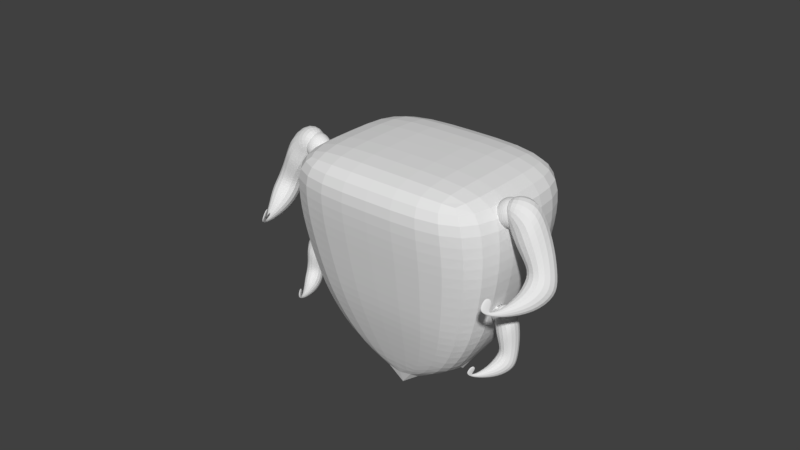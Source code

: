 # Source: CockroachBlend.blend  (saved by Blender 2.79.0; exported with 4.5.12 LTS)
import bpy
from mathutils import Matrix  # noqa: F401  (used for matrix-valued properties, if any)

bpy.ops.wm.read_factory_settings(use_empty=True)
scene = bpy.context.scene
scene.name = 'Scene'

# ---- collections
col_collection_1 = bpy.data.collections.new('Collection 1'); scene.collection.children.link(col_collection_1)

# ---- world
world_world = bpy.data.worlds.new('World'); scene.world = world_world
world_world.color = (0.05088, 0.05088, 0.05088)
world_world.use_sun_shadow = False
world_world.sun_shadow_jitter_overblur = 0.0
world_world.cycles.sampling_method = 'MANUAL'

# ---- meshes
me_cube_001 = bpy.data.meshes.new('Cube.001')
me_cube_001.from_pydata([(0.0, -0.4257, -0.1677), (0.0, 0.7711, -0.1677), (0.8812, 0.7711, -0.1677), (0.8812, -0.4257, -0.1677), (0.9011, -0.4807, 0.147), (0.841, -0.5, 0.5), (0.9011, 0.876, 0.147), (0.8366, 0.8629, 0.5), (0.0, 0.876, 0.147), (0.0, 0.8629, 0.5), (0.0, -0.4807, 0.147), (0.0, -0.5, 0.5), (0.0, -0.3577, -0.5321), (0.0, 0.6564, -0.5321), (0.79, 0.6564, -0.5321), (0.79, -0.3577, -0.5321), (0.0, -0.2878, -0.7851), (0.0, 0.5337, -0.7851), (0.6939, 0.5337, -0.7851), (0.6939, -0.2878, -0.7851), (0.0, -0.1785, -1.107), (0.0, 0.2839, -1.107), (0.4724, 0.2839, -1.107), (0.4724, -0.1785, -1.107), (0.0, -0.07379, -1.369), (0.9011, 0.1977, 0.147), (0.8388, 0.1814, 0.5), (0.8812, 0.1727, -0.1677), (0.0, 0.1814, 0.5), (0.79, 0.1493, -0.5321), (0.6939, 0.123, -0.7851), (0.4724, 0.05271, -1.107)], [(24, 31)], [(15, 12, 16, 19), (8, 9, 7, 6), (25, 26, 5, 4), (4, 10, 0, 3), (25, 4, 3, 27), (8, 6, 2, 1), (26, 28, 11, 5), (27, 3, 15, 29), (4, 5, 11, 10), (3, 0, 12, 15), (1, 2, 14, 13), (30, 19, 23, 31), (13, 14, 18, 17), (29, 15, 19, 30), (22, 31, 23, 24), (17, 18, 22, 21), (19, 16, 20, 23), (23, 20, 24), (21, 22, 24), (14, 29, 30, 18), (18, 30, 31, 22), (2, 27, 29, 14), (7, 9, 28, 26), (6, 25, 27, 2), (6, 7, 26, 25)])
me_cube_001.use_remesh_preserve_volume = False
me_cube_001.use_remesh_preserve_attributes = False
me_cube_001.use_mirror_vertex_groups = False
me_cube_001.update()
me_cube_002 = bpy.data.meshes.new('Cube.002')
me_cube_002.from_pydata([(-0.005807, -0.4456, -0.4415), (-0.005807, -0.4456, 0.5585), (-0.005807, 0.5544, -0.4415), (-0.005807, 0.5544, 0.5585), (0.2675, -0.4456, -0.7565), (0.5174, -0.4456, 0.4038), (0.2675, 0.5544, -0.7565), (0.5174, 0.5544, 0.4038), (0.6286, -0.2964, -0.9658), (1.24, -0.2964, -0.2604), (0.5946, 0.5059, -0.9427), (1.239, 0.545, -0.2892), (0.9786, -0.1728, -1.266), (1.696, -0.1696, -0.9251), (0.8587, 0.5426, -1.033), (1.576, 0.5458, -0.6929), (1.029, -0.135, -1.552), (1.934, -0.05935, -1.339), (0.9034, 0.6382, -1.296), (1.808, 0.7138, -1.082), (0.9885, 0.09065, -1.854), (1.615, 0.2305, -1.97), (0.901, 0.6312, -1.675), (1.528, 0.7711, -1.79), (0.7211, 0.3903, -2.277), (0.8889, 0.4597, -2.404), (0.6914, 0.5741, -2.216), (0.8592, 0.6434, -2.343), (0.477, 0.4755, -2.46), (0.4905, 0.5042, -2.54), (0.4655, 0.5467, -2.437), (0.479, 0.5753, -2.516), (0.4606, 0.4605, -2.398), (0.2671, 0.4855, -2.567), (0.4514, 0.5169, -2.379), (0.258, 0.5419, -2.549), (0.4498, 0.4344, -2.324), (0.1595, 0.4343, -2.465), (0.4406, 0.4908, -2.305), (0.1504, 0.4907, -2.447), (0.3875, 0.3727, -2.168), (0.1662, 0.3442, -2.191), (0.3784, 0.4291, -2.15), (0.157, 0.4006, -2.172), (-0.6022, 0.05438, -0.02637), (-0.6022, 0.05438, 0.1433)], [], [(0, 1, 45, 44), (2, 3, 7, 6), (7, 5, 9, 11), (4, 5, 1, 0), (2, 6, 4, 0), (7, 3, 1, 5), (10, 11, 15, 14), (6, 7, 11, 10), (5, 4, 8, 9), (4, 6, 10, 8), (13, 12, 16, 17), (9, 8, 12, 13), (8, 10, 14, 12), (11, 9, 13, 15), (19, 17, 21, 23), (12, 14, 18, 16), (15, 13, 17, 19), (14, 15, 19, 18), (21, 20, 24, 25), (18, 19, 23, 22), (17, 16, 20, 21), (16, 18, 22, 20), (24, 26, 30, 28), (20, 22, 26, 24), (23, 21, 25, 27), (22, 23, 27, 26), (31, 29, 33, 35), (27, 25, 29, 31), (26, 27, 31, 30), (25, 24, 28, 29), (33, 32, 36, 37), (30, 31, 35, 34), (29, 28, 32, 33), (28, 30, 34, 32), (39, 37, 41, 43), (32, 34, 38, 36), (35, 33, 37, 39), (34, 35, 39, 38), (42, 43, 41, 40), (38, 39, 43, 42), (37, 36, 40, 41), (36, 38, 42, 40), (1, 3, 45), (2, 0, 44), (3, 2, 44, 45)])
me_cube_002.use_remesh_preserve_volume = False
me_cube_002.use_remesh_preserve_attributes = False
me_cube_002.use_mirror_vertex_groups = False
me_cube_002.update()
me_sphere_002 = bpy.data.meshes.new('Sphere.002')
me_sphere_002.from_pydata([(-1.331e-09, 0.3943, -1.734e-08), (-4.343e-08, 2.781e-08, 0.3943), (0.1067, 0.1067, 0.3643), (0.1971, 0.1971, 0.2788), (0.2576, 0.2576, 0.1509), (0.2788, 0.2788, -1.734e-08), (0.2576, 0.2576, -0.1509), (0.1971, 0.1971, -0.2788), (0.1067, 0.1067, -0.3643), (0.1509, 6.894e-08, 0.3643), (0.2788, 7.481e-08, 0.2788), (0.3643, 7.481e-08, 0.1509), (0.3943, 6.306e-08, -1.734e-08), (0.3643, 7.481e-08, -0.1509), (0.2788, 7.481e-08, -0.2788), (0.1509, 6.894e-08, -0.3643), (-1.331e-09, 6.991e-08, -0.3943), (0.1067, -0.1067, 0.3643), (0.1971, -0.1971, 0.2788), (0.2576, -0.2576, 0.1509), (0.2788, -0.2788, -1.734e-08), (0.2576, -0.2576, -0.1509), (0.1971, -0.1971, -0.2788), (0.1067, -0.1067, -0.3643), (3.574e-09, -0.1509, 0.3643), (3.574e-09, -0.2788, 0.2788), (1.532e-08, -0.3643, 0.1509), (3.574e-09, -0.3943, -1.734e-08), (1.532e-08, -0.3643, -0.1509), (3.574e-09, -0.2788, -0.2788), (3.574e-09, -0.1509, -0.3643), (-0.1067, -0.1067, 0.3643), (-0.1971, -0.1971, 0.2788), (-0.2576, -0.2576, 0.1509), (-0.2788, -0.2788, -1.734e-08), (-0.2576, -0.2576, -0.1509), (-0.1971, -0.1971, -0.2788), (-0.1067, -0.1067, -0.3643), (-0.1509, 7.481e-08, 0.3643), (-0.2788, 7.481e-08, 0.2788), (-0.3643, 5.131e-08, 0.1509), (-0.3943, 7.481e-08, -1.734e-08), (-0.3643, 5.131e-08, -0.1509), (-0.2788, 7.481e-08, -0.2788), (-0.1509, 7.481e-08, -0.3643), (-0.1067, 0.1067, 0.3643), (-0.1971, 0.1971, 0.2788), (-0.2576, 0.2576, 0.1509), (-0.2788, 0.2788, -1.734e-08), (-0.2576, 0.2576, -0.1509), (-0.1971, 0.1971, -0.2788), (-0.1067, 0.1067, -0.3643), (-2.302e-09, 0.1509, 0.3643), (-8.177e-09, 0.2788, 0.2788), (-1.993e-08, 0.3643, 0.1509), (-1.993e-08, 0.3643, -0.1509), (-8.177e-09, 0.2788, -0.2788), (-2.302e-09, 0.1509, -0.3643)], [], [(53, 52, 2, 3), (57, 56, 7, 8), (55, 0, 5, 6), (54, 53, 3, 4), (52, 1, 2), (16, 57, 8), (56, 55, 6, 7), (0, 54, 4, 5), (6, 5, 12, 13), (4, 3, 10, 11), (2, 1, 9), (16, 8, 15), (7, 6, 13, 14), (5, 4, 11, 12), (3, 2, 9, 10), (8, 7, 14, 15), (16, 15, 23), (14, 13, 21, 22), (12, 11, 19, 20), (10, 9, 17, 18), (15, 14, 22, 23), (13, 12, 20, 21), (11, 10, 18, 19), (9, 1, 17), (20, 19, 26, 27), (18, 17, 24, 25), (23, 22, 29, 30), (21, 20, 27, 28), (19, 18, 25, 26), (17, 1, 24), (16, 23, 30), (22, 21, 28, 29), (30, 29, 36, 37), (28, 27, 34, 35), (26, 25, 32, 33), (24, 1, 31), (16, 30, 37), (29, 28, 35, 36), (27, 26, 33, 34), (25, 24, 31, 32), (33, 32, 39, 40), (31, 1, 38), (16, 37, 44), (36, 35, 42, 43), (34, 33, 40, 41), (32, 31, 38, 39), (37, 36, 43, 44), (35, 34, 41, 42), (16, 44, 51), (43, 42, 49, 50), (41, 40, 47, 48), (39, 38, 45, 46), (44, 43, 50, 51), (42, 41, 48, 49), (40, 39, 46, 47), (38, 1, 45), (46, 45, 52, 53), (51, 50, 56, 57), (49, 48, 0, 55), (47, 46, 53, 54), (45, 1, 52), (16, 51, 57), (50, 49, 55, 56), (48, 47, 54, 0)])
me_sphere_002.use_remesh_preserve_volume = False
me_sphere_002.use_remesh_preserve_attributes = False
me_sphere_002.use_mirror_vertex_groups = False
me_sphere_002.update()
me_cube = bpy.data.meshes.new('Cube')
me_cube.from_pydata([], [], [])
me_cube.use_remesh_preserve_volume = False
me_cube.use_remesh_preserve_attributes = False
me_cube.use_mirror_vertex_groups = False
me_cube.update()
me_cube_008 = bpy.data.meshes.new('Cube.008')
me_cube_008.from_pydata([(-0.005807, -0.4456, -0.4415), (-0.005807, -0.4456, 0.5585), (-0.005807, 0.5544, -0.4415), (-0.005807, 0.5544, 0.5585), (0.2675, -0.4456, -0.7565), (0.5174, -0.4456, 0.4038), (0.2675, 0.5544, -0.7565), (0.5174, 0.5544, 0.4038), (0.6286, -0.2964, -0.9658), (1.24, -0.2964, -0.2604), (0.5946, 0.5059, -0.9427), (1.239, 0.545, -0.2892), (0.9786, -0.1728, -1.266), (1.696, -0.1696, -0.9251), (0.8587, 0.5426, -1.033), (1.576, 0.5458, -0.6929), (1.029, -0.135, -1.552), (1.934, -0.05935, -1.339), (0.9034, 0.6382, -1.296), (1.808, 0.7138, -1.082), (0.9885, 0.09065, -1.854), (1.615, 0.2305, -1.97), (0.901, 0.6312, -1.675), (1.528, 0.7711, -1.79), (0.7211, 0.3903, -2.277), (0.8889, 0.4597, -2.404), (0.6914, 0.5741, -2.216), (0.8592, 0.6434, -2.343), (0.477, 0.4755, -2.46), (0.4905, 0.5042, -2.54), (0.4655, 0.5467, -2.437), (0.479, 0.5753, -2.516), (0.4606, 0.4605, -2.398), (0.2671, 0.4855, -2.567), (0.4514, 0.5169, -2.379), (0.258, 0.5419, -2.549), (0.4498, 0.4344, -2.324), (0.1595, 0.4343, -2.465), (0.4406, 0.4908, -2.305), (0.1504, 0.4907, -2.447), (0.3875, 0.3727, -2.168), (0.1662, 0.3442, -2.191), (0.3784, 0.4291, -2.15), (0.157, 0.4006, -2.172), (-0.6022, 0.05438, -0.02637), (-0.6022, 0.05438, 0.1433)], [], [(0, 1, 45, 44), (2, 3, 7, 6), (7, 5, 9, 11), (4, 5, 1, 0), (2, 6, 4, 0), (7, 3, 1, 5), (10, 11, 15, 14), (6, 7, 11, 10), (5, 4, 8, 9), (4, 6, 10, 8), (13, 12, 16, 17), (9, 8, 12, 13), (8, 10, 14, 12), (11, 9, 13, 15), (19, 17, 21, 23), (12, 14, 18, 16), (15, 13, 17, 19), (14, 15, 19, 18), (21, 20, 24, 25), (18, 19, 23, 22), (17, 16, 20, 21), (16, 18, 22, 20), (24, 26, 30, 28), (20, 22, 26, 24), (23, 21, 25, 27), (22, 23, 27, 26), (31, 29, 33, 35), (27, 25, 29, 31), (26, 27, 31, 30), (25, 24, 28, 29), (33, 32, 36, 37), (30, 31, 35, 34), (29, 28, 32, 33), (28, 30, 34, 32), (39, 37, 41, 43), (32, 34, 38, 36), (35, 33, 37, 39), (34, 35, 39, 38), (42, 43, 41, 40), (38, 39, 43, 42), (37, 36, 40, 41), (36, 38, 42, 40), (1, 3, 45), (2, 0, 44), (3, 2, 44, 45)])
me_cube_008.use_remesh_preserve_volume = False
me_cube_008.use_remesh_preserve_attributes = False
me_cube_008.use_mirror_vertex_groups = False
me_cube_008.update()
me_sphere_006 = bpy.data.meshes.new('Sphere.006')
me_sphere_006.from_pydata([(-1.331e-09, 0.3943, -1.734e-08), (-4.343e-08, 2.781e-08, 0.3943), (0.1067, 0.1067, 0.3643), (0.1971, 0.1971, 0.2788), (0.2576, 0.2576, 0.1509), (0.2788, 0.2788, -1.734e-08), (0.2576, 0.2576, -0.1509), (0.1971, 0.1971, -0.2788), (0.1067, 0.1067, -0.3643), (0.1509, 6.894e-08, 0.3643), (0.2788, 7.481e-08, 0.2788), (0.3643, 7.481e-08, 0.1509), (0.3943, 6.306e-08, -1.734e-08), (0.3643, 7.481e-08, -0.1509), (0.2788, 7.481e-08, -0.2788), (0.1509, 6.894e-08, -0.3643), (-1.331e-09, 6.991e-08, -0.3943), (0.1067, -0.1067, 0.3643), (0.1971, -0.1971, 0.2788), (0.2576, -0.2576, 0.1509), (0.2788, -0.2788, -1.734e-08), (0.2576, -0.2576, -0.1509), (0.1971, -0.1971, -0.2788), (0.1067, -0.1067, -0.3643), (3.574e-09, -0.1509, 0.3643), (3.574e-09, -0.2788, 0.2788), (1.532e-08, -0.3643, 0.1509), (3.574e-09, -0.3943, -1.734e-08), (1.532e-08, -0.3643, -0.1509), (3.574e-09, -0.2788, -0.2788), (3.574e-09, -0.1509, -0.3643), (-0.1067, -0.1067, 0.3643), (-0.1971, -0.1971, 0.2788), (-0.2576, -0.2576, 0.1509), (-0.2788, -0.2788, -1.734e-08), (-0.2576, -0.2576, -0.1509), (-0.1971, -0.1971, -0.2788), (-0.1067, -0.1067, -0.3643), (-0.1509, 7.481e-08, 0.3643), (-0.2788, 7.481e-08, 0.2788), (-0.3643, 5.131e-08, 0.1509), (-0.3943, 7.481e-08, -1.734e-08), (-0.3643, 5.131e-08, -0.1509), (-0.2788, 7.481e-08, -0.2788), (-0.1509, 7.481e-08, -0.3643), (-0.1067, 0.1067, 0.3643), (-0.1971, 0.1971, 0.2788), (-0.2576, 0.2576, 0.1509), (-0.2788, 0.2788, -1.734e-08), (-0.2576, 0.2576, -0.1509), (-0.1971, 0.1971, -0.2788), (-0.1067, 0.1067, -0.3643), (-2.302e-09, 0.1509, 0.3643), (-8.177e-09, 0.2788, 0.2788), (-1.993e-08, 0.3643, 0.1509), (-1.993e-08, 0.3643, -0.1509), (-8.177e-09, 0.2788, -0.2788), (-2.302e-09, 0.1509, -0.3643)], [], [(53, 52, 2, 3), (57, 56, 7, 8), (55, 0, 5, 6), (54, 53, 3, 4), (52, 1, 2), (16, 57, 8), (56, 55, 6, 7), (0, 54, 4, 5), (6, 5, 12, 13), (4, 3, 10, 11), (2, 1, 9), (16, 8, 15), (7, 6, 13, 14), (5, 4, 11, 12), (3, 2, 9, 10), (8, 7, 14, 15), (16, 15, 23), (14, 13, 21, 22), (12, 11, 19, 20), (10, 9, 17, 18), (15, 14, 22, 23), (13, 12, 20, 21), (11, 10, 18, 19), (9, 1, 17), (20, 19, 26, 27), (18, 17, 24, 25), (23, 22, 29, 30), (21, 20, 27, 28), (19, 18, 25, 26), (17, 1, 24), (16, 23, 30), (22, 21, 28, 29), (30, 29, 36, 37), (28, 27, 34, 35), (26, 25, 32, 33), (24, 1, 31), (16, 30, 37), (29, 28, 35, 36), (27, 26, 33, 34), (25, 24, 31, 32), (33, 32, 39, 40), (31, 1, 38), (16, 37, 44), (36, 35, 42, 43), (34, 33, 40, 41), (32, 31, 38, 39), (37, 36, 43, 44), (35, 34, 41, 42), (16, 44, 51), (43, 42, 49, 50), (41, 40, 47, 48), (39, 38, 45, 46), (44, 43, 50, 51), (42, 41, 48, 49), (40, 39, 46, 47), (38, 1, 45), (46, 45, 52, 53), (51, 50, 56, 57), (49, 48, 0, 55), (47, 46, 53, 54), (45, 1, 52), (16, 51, 57), (50, 49, 55, 56), (48, 47, 54, 0)])
me_sphere_006.use_remesh_preserve_volume = False
me_sphere_006.use_remesh_preserve_attributes = False
me_sphere_006.use_mirror_vertex_groups = False
me_sphere_006.update()

# ---- objects
ob_torso = bpy.data.objects.new('Torso', me_cube_001)
ob_upperhand = bpy.data.objects.new('UpperHand', me_cube_002)
ob_uppershoulder = bpy.data.objects.new('UpperShoulder', me_sphere_002)
ob_cube = bpy.data.objects.new('Cube', me_cube)
ob_middlehand = bpy.data.objects.new('MiddleHand', me_cube_008)
ob_middleshoulder = bpy.data.objects.new('MiddleShoulder', me_sphere_006)

# ---- transforms, parenting, visibility, modifiers, constraints
ob_torso.location = (0.0, 0.0, 1.701)
ob_torso.lineart.crease_threshold = 0.0
_m = ob_torso.modifiers.new('Mirror', 'MIRROR')
_m.use_clip = True
_m = ob_torso.modifiers.new('Subsurf', 'SUBSURF')
_m.uv_smooth = 'PRESERVE_CORNERS'
_m.quality = 2
_m.levels = 2
_m.show_only_control_edges = False
ob_upperhand.location = (0.9599, -0.03061, 2.067)
ob_upperhand.rotation_euler = (-0.7604, 0.6396, 0.7618)
ob_upperhand.scale = (0.2698, 0.2698, 0.2698)
ob_upperhand.lineart.crease_threshold = 0.0
_m = ob_upperhand.modifiers.new('Mirror', 'MIRROR')
_m.mirror_object = ob_torso
_m = ob_upperhand.modifiers.new('Subsurf', 'SUBSURF')
_m.uv_smooth = 'PRESERVE_CORNERS'
_m.quality = 2
_m.levels = 2
_m.show_only_control_edges = False
ob_uppershoulder.location = (0.8678, -0.01783, 2.033)
ob_uppershoulder.scale = (0.2752, 0.2752, 0.2752)
ob_uppershoulder.lineart.crease_threshold = 0.0
_m = ob_uppershoulder.modifiers.new('Mirror', 'MIRROR')
_m.use_mirror_merge = False
_m.mirror_object = ob_torso
_m = ob_uppershoulder.modifiers.new('Subsurf', 'SUBSURF')
_m.uv_smooth = 'PRESERVE_CORNERS'
_m.quality = 2
_m.levels = 2
_m.show_only_control_edges = False
ob_cube.location = (0.0, 0.0, 0.0)
ob_cube.delta_location = (0.0, 0.0, 1.318)
ob_cube.delta_rotation_euler = (1.571, -0.0, 0.0)
ob_cube.lineart.crease_threshold = 0.0
_m = ob_cube.modifiers.new('Mirror', 'MIRROR')
_m.use_clip = True
ob_middlehand.location = (0.8815, -0.04244, 1.252)
ob_middlehand.rotation_euler = (-0.4117, 0.8289, 1.016)
ob_middlehand.scale = (0.1821, 0.1821, 0.1821)
ob_middlehand.lineart.crease_threshold = 0.0
_m = ob_middlehand.modifiers.new('Mirror', 'MIRROR')
_m.mirror_object = ob_torso
_m = ob_middlehand.modifiers.new('Subsurf', 'SUBSURF')
_m.uv_smooth = 'PRESERVE_CORNERS'
_m.quality = 2
_m.levels = 2
_m.show_only_control_edges = False
ob_middleshoulder.location = (0.8264, -0.01783, 1.236)
ob_middleshoulder.scale = (0.1839, 0.1839, 0.1839)
ob_middleshoulder.lineart.crease_threshold = 0.0
_m = ob_middleshoulder.modifiers.new('Mirror', 'MIRROR')
_m.use_mirror_merge = False
_m = ob_middleshoulder.modifiers.new('Subsurf', 'SUBSURF')
_m.uv_smooth = 'PRESERVE_CORNERS'
_m.quality = 2
_m.levels = 2
_m.show_only_control_edges = False

# ---- collection membership
col_collection_1.objects.link(ob_torso)
col_collection_1.objects.link(ob_upperhand)
col_collection_1.objects.link(ob_uppershoulder)
col_collection_1.objects.link(ob_cube)
col_collection_1.objects.link(ob_middlehand)
col_collection_1.objects.link(ob_middleshoulder)

# ---- scene / render settings (as saved in the file)
scene.frame_start = 1; scene.frame_end = 250; scene.frame_set(1)
scene.render.engine = 'BLENDER_EEVEE_NEXT'
scene.render.resolution_percentage = 50
scene.render.dither_intensity = 0.0
scene.cycles.use_denoising = False
scene.cycles.samples = 128
scene.cycles.sampling_pattern = 'TABULATED_SOBOL'
scene.cycles.use_adaptive_sampling = False
scene.cycles.use_light_tree = False
scene.cycles.blur_glossy = 0.0
scene.cycles.sample_clamp_indirect = 0.0
scene.view_settings.view_transform = 'Standard'
bpy.context.view_layer.update()

# ---- added for rendering (the .blend has no active camera and no usable light): camera, sun
cam_auto = bpy.data.cameras.new('AutoCamera')
cam_auto.lens = 50.0
cam_auto.sensor_width = 36.0
cam_auto.clip_end = 1000.0
ob_auto_camera = bpy.data.objects.new('AutoCamera', cam_auto)
scene.collection.objects.link(ob_auto_camera)
ob_auto_camera.location = (4.49886, -5.50862, 5.29244)
ob_auto_camera.rotation_euler = (1.09748, -7.21219e-08, 0.694738)
scene.camera = ob_auto_camera
light_auto_sun = bpy.data.lights.new('AutoSun', 'SUN')
light_auto_sun.energy = 3.0
light_auto_sun.angle = 0.0523599
ob_auto_sun = bpy.data.objects.new('AutoSun', light_auto_sun)
scene.collection.objects.link(ob_auto_sun)
ob_auto_sun.rotation_euler = (0.872665, 0.174533, 0.523599)
bpy.context.view_layer.update()
